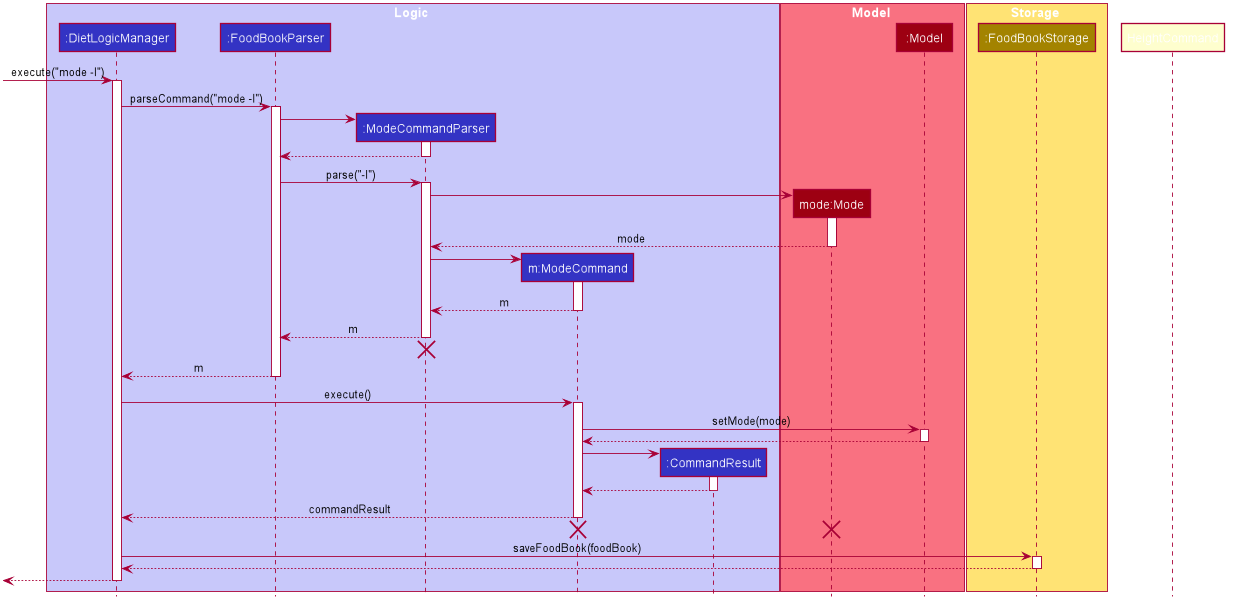

The diagram above was rendered by PlantUML. Its source (embedded in the PNG):
@startuml









skinparam BackgroundColor #FFFFFFF

skinparam Shadowing false

skinparam Class {
    FontColor #FFFFFF
    BorderThickness 1
    BorderColor #FFFFFF
    StereotypeFontColor #FFFFFF
    FontName Arial
}

skinparam Actor {
    BorderColor #000000
    Color #000000
    FontName Arial
}

skinparam Sequence {
    MessageAlign center
    BoxFontSize 15
    BoxPadding 0
    BoxFontColor #FFFFFF
    FontName Arial
}

skinparam Participant {
    FontColor #FFFFFFF
    Padding 20
}

skinparam MinClassWidth 50
skinparam ParticipantPadding 10
skinparam Shadowing false
skinparam DefaultTextAlignment center
skinparam packageStyle Rectangle

hide footbox
hide members
hide circle

box Logic #C8C8FA
participant ":DietLogicManager" as LogicManager #3333C4
participant ":FoodBookParser" as FoodBookParser #3333C4
participant ":ModeCommandParser" as ModeCommandParser #3333C4
participant "m:ModeCommand" as ModeCommand #3333C4
participant ":CommandResult" as CommandResult #3333C4
end box

box Model #F97181
participant "mode:Mode" as ModeMode #9D0012
participant ":Model" as Model #9D0012
end box

box Storage #FFE374
participant ":FoodBookStorage" as FoodBookStorage #A38300
end box

[-> LogicManager : execute("mode -l")
activate LogicManager

LogicManager -> FoodBookParser : parseCommand("mode -l")
activate FoodBookParser

create ModeCommandParser
FoodBookParser -> ModeCommandParser
activate ModeCommandParser

ModeCommandParser --> FoodBookParser
deactivate ModeCommandParser

FoodBookParser -> ModeCommandParser : parse("-l")
activate ModeCommandParser

create ModeMode
ModeCommandParser -> ModeMode
activate ModeMode

ModeMode --> ModeCommandParser : mode
deactivate ModeMode

create ModeCommand
ModeCommandParser -> ModeCommand
activate ModeCommand

ModeCommand --> ModeCommandParser : m
deactivate ModeCommand

ModeCommandParser --> FoodBookParser : m
deactivate ModeCommandParser
ModeCommandParser -[hidden]-> FoodBookParser
destroy ModeCommandParser

FoodBookParser --> LogicManager : m
deactivate FoodBookParser

LogicManager -> ModeCommand : execute()
activate ModeCommand

ModeCommand -> Model : setMode(mode)
activate Model

Model --> ModeCommand
deactivate Model

create CommandResult
ModeCommand -> CommandResult
activate CommandResult

CommandResult --> ModeCommand
deactivate CommandResult

ModeCommand --> LogicManager : commandResult
deactivate ModeCommand

HeightCommand -[hidden]-> LogicManager
destroy ModeCommand
destroy ModeMode

LogicManager -> FoodBookStorage : saveFoodBook(foodBook)
activate FoodBookStorage

FoodBookStorage --> LogicManager
deactivate FoodBookStorage

[<--LogicManager
deactivate LogicManager
@enduml